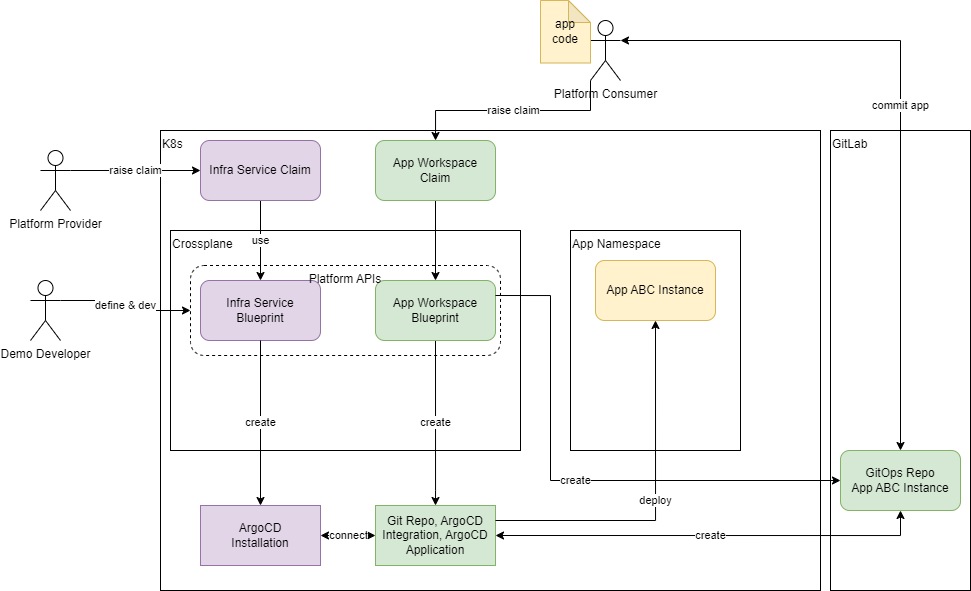

The diagram above was exported from draw.io. Its source (the exported page's mxGraphModel, read from the mxfile embedded in the PNG):
<mxGraphModel dx="1988" dy="1716" grid="1" gridSize="10" guides="1" tooltips="1" connect="1" arrows="1" fold="1" page="1" pageScale="1" pageWidth="850" pageHeight="1100" math="0" shadow="0">
  <root>
    <mxCell id="0" />
    <mxCell id="1" parent="0" />
    <mxCell id="t97Yzb9VaBmoDvRcBUBv-1" value="K8s" style="rounded=0;whiteSpace=wrap;html=1;verticalAlign=top;align=left;" vertex="1" parent="1">
      <mxGeometry x="150" y="120" width="660" height="460" as="geometry" />
    </mxCell>
    <mxCell id="t97Yzb9VaBmoDvRcBUBv-2" value="Crossplane" style="rounded=0;whiteSpace=wrap;html=1;verticalAlign=top;align=left;" vertex="1" parent="1">
      <mxGeometry x="160" y="220" width="350" height="220" as="geometry" />
    </mxCell>
    <mxCell id="t97Yzb9VaBmoDvRcBUBv-3" value="Infra Service Blueprint" style="rounded=1;whiteSpace=wrap;html=1;fillColor=#e1d5e7;strokeColor=#9673a6;" vertex="1" parent="1">
      <mxGeometry x="190" y="270" width="120" height="60" as="geometry" />
    </mxCell>
    <mxCell id="t97Yzb9VaBmoDvRcBUBv-7" value="use" style="edgeStyle=orthogonalEdgeStyle;rounded=0;orthogonalLoop=1;jettySize=auto;html=1;exitX=0.5;exitY=1;exitDx=0;exitDy=0;entryX=0.5;entryY=0;entryDx=0;entryDy=0;" edge="1" parent="1" source="t97Yzb9VaBmoDvRcBUBv-4" target="t97Yzb9VaBmoDvRcBUBv-3">
      <mxGeometry relative="1" as="geometry" />
    </mxCell>
    <mxCell id="t97Yzb9VaBmoDvRcBUBv-4" value="Infra Service Claim" style="rounded=1;whiteSpace=wrap;html=1;fillColor=#e1d5e7;strokeColor=#9673a6;" vertex="1" parent="1">
      <mxGeometry x="190" y="130" width="120" height="60" as="geometry" />
    </mxCell>
    <mxCell id="t97Yzb9VaBmoDvRcBUBv-6" value="raise claim" style="edgeStyle=orthogonalEdgeStyle;rounded=0;orthogonalLoop=1;jettySize=auto;html=1;exitX=1;exitY=0.3333333333333333;exitDx=0;exitDy=0;exitPerimeter=0;" edge="1" parent="1" source="t97Yzb9VaBmoDvRcBUBv-28" target="t97Yzb9VaBmoDvRcBUBv-4">
      <mxGeometry relative="1" as="geometry" />
    </mxCell>
    <mxCell id="t97Yzb9VaBmoDvRcBUBv-54" value="raise claim" style="edgeStyle=orthogonalEdgeStyle;rounded=0;orthogonalLoop=1;jettySize=auto;html=1;exitX=0;exitY=1;exitDx=0;exitDy=0;exitPerimeter=0;startArrow=none;startFill=0;" edge="1" parent="1" source="t97Yzb9VaBmoDvRcBUBv-5" target="t97Yzb9VaBmoDvRcBUBv-30">
      <mxGeometry relative="1" as="geometry" />
    </mxCell>
    <mxCell id="t97Yzb9VaBmoDvRcBUBv-5" value="Platform Consumer" style="shape=umlActor;verticalLabelPosition=bottom;verticalAlign=top;html=1;outlineConnect=0;" vertex="1" parent="1">
      <mxGeometry x="580" y="10" width="30" height="60" as="geometry" />
    </mxCell>
    <mxCell id="t97Yzb9VaBmoDvRcBUBv-42" value="create" style="edgeStyle=orthogonalEdgeStyle;rounded=0;orthogonalLoop=1;jettySize=auto;html=1;entryX=0.5;entryY=0;entryDx=0;entryDy=0;startArrow=none;startFill=0;exitX=0.5;exitY=1;exitDx=0;exitDy=0;" edge="1" parent="1" source="t97Yzb9VaBmoDvRcBUBv-3" target="t97Yzb9VaBmoDvRcBUBv-13">
      <mxGeometry relative="1" as="geometry">
        <mxPoint x="250" y="420" as="sourcePoint" />
        <mxPoint x="250" y="339.9999999999999" as="targetPoint" />
      </mxGeometry>
    </mxCell>
    <mxCell id="t97Yzb9VaBmoDvRcBUBv-11" value="define &amp;amp; dev" style="edgeStyle=orthogonalEdgeStyle;rounded=0;orthogonalLoop=1;jettySize=auto;html=1;exitX=1;exitY=0.3333333333333333;exitDx=0;exitDy=0;exitPerimeter=0;entryX=0;entryY=0.5;entryDx=0;entryDy=0;" edge="1" parent="1" source="t97Yzb9VaBmoDvRcBUBv-10" target="t97Yzb9VaBmoDvRcBUBv-27">
      <mxGeometry relative="1" as="geometry" />
    </mxCell>
    <mxCell id="t97Yzb9VaBmoDvRcBUBv-10" value="Demo Developer" style="shape=umlActor;verticalLabelPosition=bottom;verticalAlign=top;html=1;outlineConnect=0;" vertex="1" parent="1">
      <mxGeometry x="20" y="270" width="30" height="60" as="geometry" />
    </mxCell>
    <mxCell id="t97Yzb9VaBmoDvRcBUBv-13" value="ArgoCD&lt;br&gt;Installation" style="rounded=0;whiteSpace=wrap;html=1;fillColor=#e1d5e7;strokeColor=#9673a6;" vertex="1" parent="1">
      <mxGeometry x="190" y="495" width="120" height="60" as="geometry" />
    </mxCell>
    <mxCell id="t97Yzb9VaBmoDvRcBUBv-47" value="create" style="edgeStyle=orthogonalEdgeStyle;rounded=0;orthogonalLoop=1;jettySize=auto;html=1;exitX=0.5;exitY=1;exitDx=0;exitDy=0;startArrow=none;startFill=0;entryX=0.5;entryY=0;entryDx=0;entryDy=0;" edge="1" parent="1" source="t97Yzb9VaBmoDvRcBUBv-25" target="t97Yzb9VaBmoDvRcBUBv-32">
      <mxGeometry relative="1" as="geometry">
        <Array as="points">
          <mxPoint x="425" y="480" />
          <mxPoint x="425" y="480" />
        </Array>
      </mxGeometry>
    </mxCell>
    <mxCell id="t97Yzb9VaBmoDvRcBUBv-25" value="App Workspace&lt;br&gt;Blueprint" style="rounded=1;whiteSpace=wrap;html=1;fillColor=#d5e8d4;strokeColor=#82b366;" vertex="1" parent="1">
      <mxGeometry x="365" y="270" width="120" height="60" as="geometry" />
    </mxCell>
    <mxCell id="t97Yzb9VaBmoDvRcBUBv-27" value="Platform APIs" style="rounded=1;whiteSpace=wrap;html=1;strokeColor=default;fillColor=none;dashed=1;verticalAlign=top;" vertex="1" parent="1">
      <mxGeometry x="180" y="255" width="310" height="90" as="geometry" />
    </mxCell>
    <mxCell id="t97Yzb9VaBmoDvRcBUBv-28" value="Platform Provider" style="shape=umlActor;verticalLabelPosition=bottom;verticalAlign=top;html=1;outlineConnect=0;" vertex="1" parent="1">
      <mxGeometry x="30" y="140" width="30" height="60" as="geometry" />
    </mxCell>
    <mxCell id="t97Yzb9VaBmoDvRcBUBv-44" style="edgeStyle=orthogonalEdgeStyle;rounded=0;orthogonalLoop=1;jettySize=auto;html=1;exitX=0.5;exitY=1;exitDx=0;exitDy=0;entryX=0.5;entryY=0;entryDx=0;entryDy=0;startArrow=none;startFill=0;" edge="1" parent="1" source="t97Yzb9VaBmoDvRcBUBv-30" target="t97Yzb9VaBmoDvRcBUBv-25">
      <mxGeometry relative="1" as="geometry" />
    </mxCell>
    <mxCell id="t97Yzb9VaBmoDvRcBUBv-30" value="App Workspace Claim" style="rounded=1;whiteSpace=wrap;html=1;fillColor=#d5e8d4;strokeColor=#82b366;" vertex="1" parent="1">
      <mxGeometry x="365" y="130" width="120" height="60" as="geometry" />
    </mxCell>
    <mxCell id="t97Yzb9VaBmoDvRcBUBv-45" value="connect" style="edgeStyle=orthogonalEdgeStyle;rounded=0;orthogonalLoop=1;jettySize=auto;html=1;exitX=0;exitY=0.5;exitDx=0;exitDy=0;entryX=1;entryY=0.5;entryDx=0;entryDy=0;startArrow=classic;startFill=1;" edge="1" parent="1" source="t97Yzb9VaBmoDvRcBUBv-32" target="t97Yzb9VaBmoDvRcBUBv-13">
      <mxGeometry relative="1" as="geometry" />
    </mxCell>
    <mxCell id="t97Yzb9VaBmoDvRcBUBv-32" value="Git Repo, ArgoCD Integration, ArgoCD Application" style="rounded=0;whiteSpace=wrap;html=1;fillColor=#d5e8d4;strokeColor=#82b366;" vertex="1" parent="1">
      <mxGeometry x="365" y="495" width="120" height="60" as="geometry" />
    </mxCell>
    <mxCell id="t97Yzb9VaBmoDvRcBUBv-34" value="GitLab" style="rounded=0;whiteSpace=wrap;html=1;strokeColor=default;fillColor=default;align=left;verticalAlign=top;" vertex="1" parent="1">
      <mxGeometry x="820" y="120" width="140" height="460" as="geometry" />
    </mxCell>
    <mxCell id="t97Yzb9VaBmoDvRcBUBv-38" value="GitOps Repo&lt;br&gt;App ABC Instance" style="rounded=1;whiteSpace=wrap;html=1;strokeColor=#82b366;fillColor=#d5e8d4;" vertex="1" parent="1">
      <mxGeometry x="830" y="440" width="120" height="60" as="geometry" />
    </mxCell>
    <mxCell id="t97Yzb9VaBmoDvRcBUBv-39" value="create" style="edgeStyle=orthogonalEdgeStyle;rounded=0;orthogonalLoop=1;jettySize=auto;html=1;exitX=1;exitY=0.5;exitDx=0;exitDy=0;startArrow=classic;startFill=1;" edge="1" parent="1" source="t97Yzb9VaBmoDvRcBUBv-32">
      <mxGeometry relative="1" as="geometry">
        <mxPoint x="890" y="500" as="targetPoint" />
        <Array as="points">
          <mxPoint x="890" y="525" />
        </Array>
      </mxGeometry>
    </mxCell>
    <mxCell id="t97Yzb9VaBmoDvRcBUBv-43" style="edgeStyle=orthogonalEdgeStyle;rounded=0;orthogonalLoop=1;jettySize=auto;html=1;exitX=0.5;exitY=1;exitDx=0;exitDy=0;startArrow=none;startFill=0;" edge="1" parent="1" source="t97Yzb9VaBmoDvRcBUBv-30" target="t97Yzb9VaBmoDvRcBUBv-30">
      <mxGeometry relative="1" as="geometry" />
    </mxCell>
    <mxCell id="t97Yzb9VaBmoDvRcBUBv-48" value="create" style="edgeStyle=orthogonalEdgeStyle;rounded=0;orthogonalLoop=1;jettySize=auto;html=1;exitX=1;exitY=0.25;exitDx=0;exitDy=0;startArrow=none;startFill=0;entryX=0;entryY=0.5;entryDx=0;entryDy=0;" edge="1" parent="1" source="t97Yzb9VaBmoDvRcBUBv-25" target="t97Yzb9VaBmoDvRcBUBv-38">
      <mxGeometry relative="1" as="geometry">
        <mxPoint x="870" y="460" as="targetPoint" />
        <Array as="points">
          <mxPoint x="540" y="285" />
          <mxPoint x="540" y="470" />
        </Array>
      </mxGeometry>
    </mxCell>
    <mxCell id="t97Yzb9VaBmoDvRcBUBv-49" value="app&lt;br&gt;code" style="shape=note;whiteSpace=wrap;html=1;backgroundOutline=1;darkOpacity=0.05;strokeColor=#d6b656;fillColor=#fff2cc;size=22;" vertex="1" parent="1">
      <mxGeometry x="530" y="-10" width="50" height="62.5" as="geometry" />
    </mxCell>
    <mxCell id="t97Yzb9VaBmoDvRcBUBv-50" value="App Namespace" style="rounded=0;whiteSpace=wrap;html=1;verticalAlign=top;align=left;" vertex="1" parent="1">
      <mxGeometry x="560" y="220" width="170" height="220" as="geometry" />
    </mxCell>
    <mxCell id="t97Yzb9VaBmoDvRcBUBv-41" value="App ABC Instance" style="rounded=1;whiteSpace=wrap;html=1;strokeColor=#d6b656;fillColor=#fff2cc;" vertex="1" parent="1">
      <mxGeometry x="585" y="250" width="120" height="60" as="geometry" />
    </mxCell>
    <mxCell id="t97Yzb9VaBmoDvRcBUBv-40" value="commit app" style="edgeStyle=orthogonalEdgeStyle;rounded=0;orthogonalLoop=1;jettySize=auto;html=1;exitX=1;exitY=0.3333333333333333;exitDx=0;exitDy=0;exitPerimeter=0;startArrow=classic;startFill=1;" edge="1" parent="1" source="t97Yzb9VaBmoDvRcBUBv-5" target="t97Yzb9VaBmoDvRcBUBv-38">
      <mxGeometry relative="1" as="geometry" />
    </mxCell>
    <mxCell id="t97Yzb9VaBmoDvRcBUBv-55" value="deploy" style="edgeStyle=orthogonalEdgeStyle;rounded=0;orthogonalLoop=1;jettySize=auto;html=1;exitX=1;exitY=0.25;exitDx=0;exitDy=0;entryX=0.5;entryY=1;entryDx=0;entryDy=0;startArrow=none;startFill=0;" edge="1" parent="1" source="t97Yzb9VaBmoDvRcBUBv-32" target="t97Yzb9VaBmoDvRcBUBv-41">
      <mxGeometry relative="1" as="geometry" />
    </mxCell>
  </root>
</mxGraphModel>